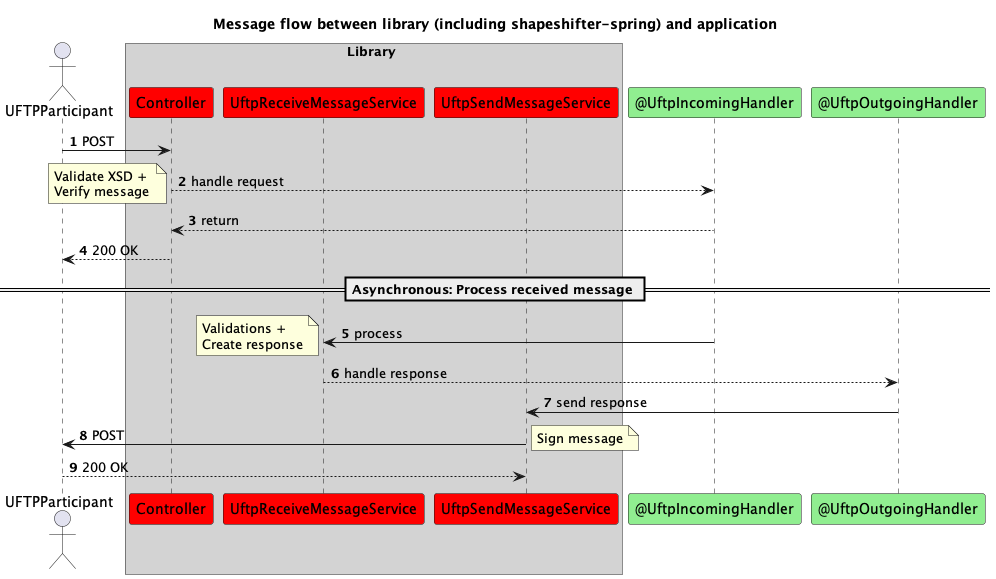

The diagram above was rendered by PlantUML. Its source (embedded in the PNG):
@startuml

autonumber

title Message flow between library (including shapeshifter-spring) and application

actor UFTPParticipant

box Library #lightgrey
participant Controller #red
participant UftpReceiveMessageService #red
participant UftpSendMessageService #red
end box

participant @UftpIncomingHandler #lightgreen
participant @UftpOutgoingHandler #lightgreen

UFTPParticipant -> Controller : POST
Controller --> @UftpIncomingHandler : handle request
note left : Validate XSD + \nVerify message
Controller <-- @UftpIncomingHandler : return
Controller --> UFTPParticipant : 200 OK

== Asynchronous: Process received message ==
@UftpIncomingHandler -> UftpReceiveMessageService : process
note left : Validations + \nCreate response
UftpReceiveMessageService --> @UftpOutgoingHandler : handle response

@UftpOutgoingHandler -> UftpSendMessageService : send response
UftpSendMessageService -> UFTPParticipant : POST
note right : Sign message
UFTPParticipant --> UftpSendMessageService : 200 OK

@enduml